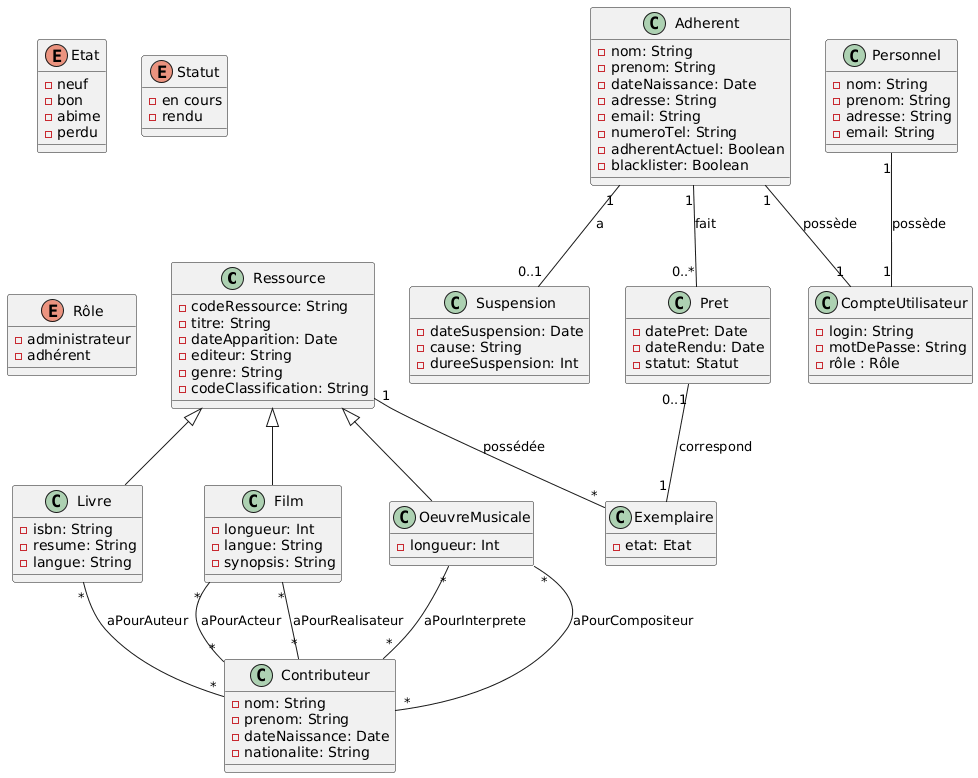

The diagram above was rendered by PlantUML. Its source (embedded in the PNG):
@startuml
' Définition des classes principales

class Ressource {
    - codeRessource: String
    - titre: String
    - dateApparition: Date
    - editeur: String
    - genre: String
    - codeClassification: String
}

class Exemplaire {
    - etat: Etat
}

enum Etat {
    - neuf
    - bon
    - abime
    - perdu
}

enum Statut {
    - en cours
    - rendu
}

class Contributeur {
    - nom: String
    - prenom: String
    - dateNaissance: Date
    - nationalite: String
}

class Livre extends Ressource {
    - isbn: String
    - resume: String
    - langue: String
}

class Film extends Ressource {
    - longueur: Int
    - langue: String
    - synopsis: String
}

class OeuvreMusicale extends Ressource {
    - longueur: Int
}

class Adherent {
    - nom: String
    - prenom: String
    - dateNaissance: Date
    - adresse: String
    - email: String
    - numeroTel: String
    - adherentActuel: Boolean
    - blacklister: Boolean
}

class Personnel {
    - nom: String
    - prenom: String
    - adresse: String
    - email: String
    
}

class Pret {
    - datePret: Date
    - dateRendu: Date
    - statut: Statut
}

class Suspension{
    - dateSuspension: Date
    - cause: String
    - dureeSuspension: Int
}

class CompteUtilisateur {
    - login: String
    - motDePasse: String
    - rôle : Rôle
}
enum Rôle{
   - administrateur 
   - adhérent
}

' Relations entre les classes

Ressource "1" -- "*" Exemplaire : possédée


Adherent "1" -- "0..*" Pret : fait
Pret "0..1" -- "1" Exemplaire : correspond

Adherent "1" -- "0..1" Suspension: a
Adherent "1" -- "1" CompteUtilisateur : possède 

Personnel "1" -- "1" CompteUtilisateur : possède 



' Spécificités pour les contributeurs
Livre "*" -- "*" Contributeur : aPourAuteur
OeuvreMusicale "*" -- "*" Contributeur : aPourCompositeur
OeuvreMusicale "*" -- "*" Contributeur : aPourInterprete
Film "*" -- "*" Contributeur : aPourRealisateur
Film "*" -- "*" Contributeur : aPourActeur
@enduml